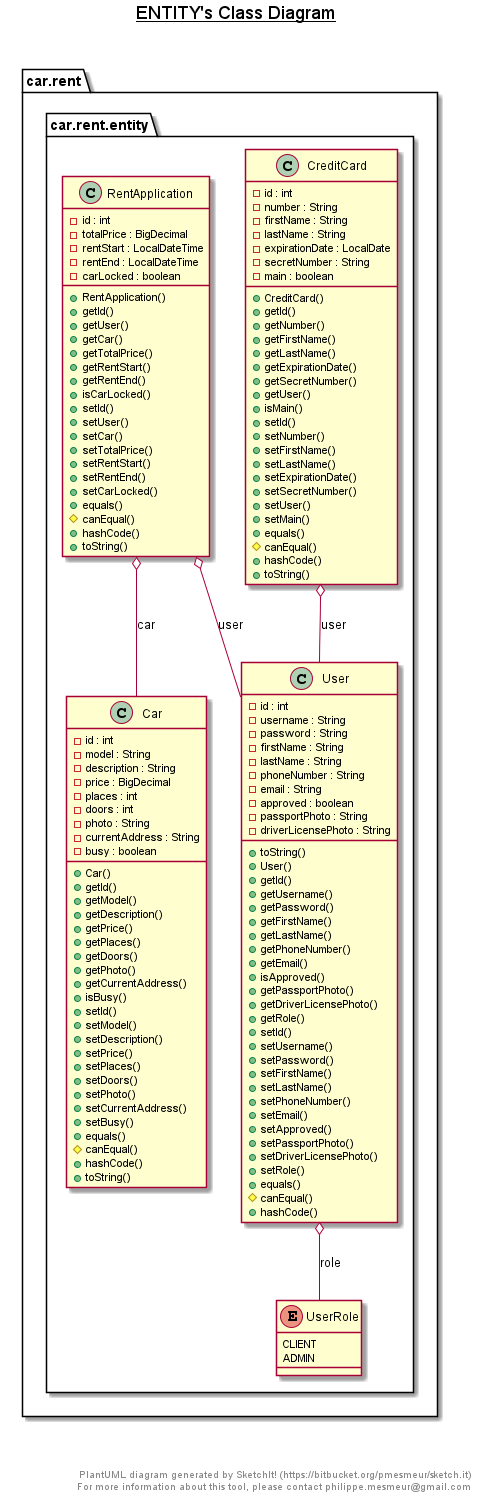

The diagram above was rendered by PlantUML. Its source (embedded in the PNG):
@startuml

title __ENTITY's Class Diagram__\n

  package car.rent {
    package car.rent.entity {
      class Car {
          - id : int
          - model : String
          - description : String
          - price : BigDecimal
          - places : int
          - doors : int
          - photo : String
          - currentAddress : String
          - busy : boolean
          + Car()
          + getId()
          + getModel()
          + getDescription()
          + getPrice()
          + getPlaces()
          + getDoors()
          + getPhoto()
          + getCurrentAddress()
          + isBusy()
          + setId()
          + setModel()
          + setDescription()
          + setPrice()
          + setPlaces()
          + setDoors()
          + setPhoto()
          + setCurrentAddress()
          + setBusy()
          + equals()
          # canEqual()
          + hashCode()
          + toString()
      }
    }
  }
  

  package car.rent {
    package car.rent.entity {
      class CreditCard {
          - id : int
          - number : String
          - firstName : String
          - lastName : String
          - expirationDate : LocalDate
          - secretNumber : String
          - main : boolean
          + CreditCard()
          + getId()
          + getNumber()
          + getFirstName()
          + getLastName()
          + getExpirationDate()
          + getSecretNumber()
          + getUser()
          + isMain()
          + setId()
          + setNumber()
          + setFirstName()
          + setLastName()
          + setExpirationDate()
          + setSecretNumber()
          + setUser()
          + setMain()
          + equals()
          # canEqual()
          + hashCode()
          + toString()
      }
    }
  }
  

  package car.rent {
    package car.rent.entity {
      class RentApplication {
          - id : int
          - totalPrice : BigDecimal
          - rentStart : LocalDateTime
          - rentEnd : LocalDateTime
          - carLocked : boolean
          + RentApplication()
          + getId()
          + getUser()
          + getCar()
          + getTotalPrice()
          + getRentStart()
          + getRentEnd()
          + isCarLocked()
          + setId()
          + setUser()
          + setCar()
          + setTotalPrice()
          + setRentStart()
          + setRentEnd()
          + setCarLocked()
          + equals()
          # canEqual()
          + hashCode()
          + toString()
      }
    }
  }
  

  package car.rent {
    package car.rent.entity {
      class User {
          - id : int
          - username : String
          - password : String
          - firstName : String
          - lastName : String
          - phoneNumber : String
          - email : String
          - approved : boolean
          - passportPhoto : String
          - driverLicensePhoto : String
          + toString()
          + User()
          + getId()
          + getUsername()
          + getPassword()
          + getFirstName()
          + getLastName()
          + getPhoneNumber()
          + getEmail()
          + isApproved()
          + getPassportPhoto()
          + getDriverLicensePhoto()
          + getRole()
          + setId()
          + setUsername()
          + setPassword()
          + setFirstName()
          + setLastName()
          + setPhoneNumber()
          + setEmail()
          + setApproved()
          + setPassportPhoto()
          + setDriverLicensePhoto()
          + setRole()
          + equals()
          # canEqual()
          + hashCode()
      }
    }
  }
  

  package car.rent {
    package car.rent.entity {
      enum UserRole {
        CLIENT
        ADMIN
      }
    }
  }
  

  CreditCard o-- User : user
  RentApplication o-- User : user
  RentApplication o-- Car : car
  User o-- UserRole : role


right footer


PlantUML diagram generated by SketchIt! (https://bitbucket.org/pmesmeur/sketch.it)
For more information about this tool, please contact philippe.mesmeur@gmail.com
endfooter

@enduml